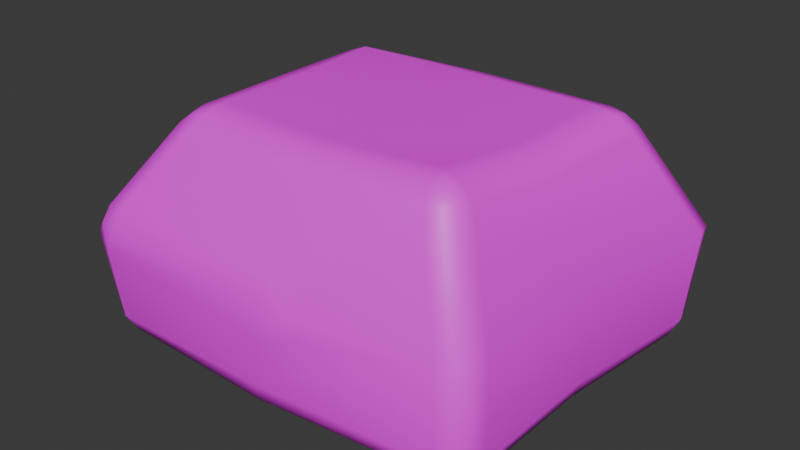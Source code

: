 # Source: rock_small.blend  (saved by Blender 5.2.44; exported with 4.5.12 LTS)
import bpy
from mathutils import Matrix  # noqa: F401  (used for matrix-valued properties, if any)

bpy.ops.wm.read_factory_settings(use_empty=True)
scene = bpy.context.scene
scene.name = 'Scene'

# ---- collections
col_rock_small = bpy.data.collections.new('rock_small'); scene.collection.children.link(col_rock_small)

# ---- images (referenced by path relative to the original .blend; pixels are not part of the script)
import os
ASSET_DIR = os.environ.get("B2B_ASSET_DIR", "")  # directory of the original .blend (textures are referenced by path, not embedded)
HERE = os.path.dirname(os.path.abspath(__file__))  # packed textures are extracted next to this script under _unpacked/

def load_image(name, relpath, width, height, colorspace="sRGB"):
    """Load a texture the original file referenced (path relative to the .blend, or extracted next to this script)."""
    p = next((c for c in (os.path.join(HERE, relpath), os.path.join(ASSET_DIR, relpath)) if relpath and os.path.exists(c)), "")
    if p:
        img = bpy.data.images.load(p, check_existing=True)
        img.name = name
    else:  # same state as the original file: an image datablock whose file is absent (Cycles renders it pink)
        img = bpy.data.images.new(name, width, height)
        img.source = "FILE"
        img.filepath = "//" + (relpath or name)
    img.colorspace_settings.name = colorspace
    return img
img_palette_png = load_image('palette.png', 'palette.png', 1024, 1024, 'sRGB')

# ---- materials (node trees are filled in below, after node groups)
mat_palette = bpy.data.materials.new('palette')
mat_palette.alpha_threshold = 0.0
mat_palette.use_backface_culling_lightprobe_volume = False
mat_palette.roughness = 0.5
mat_palette.line_color = (0.0, 0.0, 0.0, 1.0)

# ---- material node trees
mat_palette.use_nodes = True; mat_palette.node_tree.nodes.clear()
_N = mat_palette.node_tree.nodes; _L = mat_palette.node_tree.links
n0 = _N.new('ShaderNodeOutputMaterial'); n0.name = 'Material Output'; n0.location = (200, 100)
n1 = _N.new('ShaderNodeBsdfPrincipled'); n1.name = 'Principled BSDF'; n1.location = (-200, 100)
n1.inputs[10].default_value = 0.005
n2 = _N.new('ShaderNodeTexImage'); n2.name = 'Image Texture'; n2.location = (-490, 80)
n2.image = img_palette_png
n2.interpolation = 'Closest'
_L.new(n1.outputs[0], n0.inputs[0])
_L.new(n2.outputs[0], n1.inputs[0])
n0.is_active_output = True

# ---- world
world_world = bpy.data.worlds.new('World'); scene.world = world_world
world_world.use_nodes = True; world_world.node_tree.nodes.clear()
_N = world_world.node_tree.nodes; _L = world_world.node_tree.links
n0 = _N.new('ShaderNodeOutputWorld'); n0.name = 'World Output'; n0.location = (200, 100)
n1 = _N.new('ShaderNodeBackground'); n1.name = 'Background'; n1.location = (-200, 100)
n1.inputs[0].default_value = (0.05088, 0.05088, 0.05088, 1.0)
_L.new(n1.outputs[0], n0.inputs[0])
n0.is_active_output = True
world_world.color = (0.05088, 0.05088, 0.05088)
world_world.sun_shadow_jitter_overblur = 0.0

# ---- meshes
me_rock_small = bpy.data.meshes.new('rock_small')
me_rock_small.from_pydata([(0.2435, 0.1935, 0.3587), (0.3355, 0.2543, 0.007321), (0.2146, -0.1778, 0.3704), (0.3004, -0.2466, 2.539e-05), (-0.2322, 0.1807, 0.3555), (-0.2692, 0.2332, 0.01117), (-0.2234, -0.186, 0.3551), (-0.3199, -0.266, 0.002629), (0.3492, 0.2718, 0.181), (-0.3215, -0.2976, 0.194), (0.2998, -0.25, 0.181), (-0.2771, 0.2125, 0.1689), (0.01128, 0.253, 0.006961), (-0.001661, -0.1858, 0.3532), (0.005061, -0.3054, 0.03241), (0.01161, 0.1829, 0.3643), (-0.003996, 0.2518, 0.1788), (0.01979, -0.2942, 0.1823), (-0.3, -2.871e-05, 0.00596), (0.2267, 0.001992, 0.3485), (-0.211, -0.01604, 0.365), (0.3045, 0.0004063, 0.004878), (0.3017, -0.0003781, 0.1851), (-0.3063, -0.007339, 0.17), (0.002778, 0.0006449, 0.005891), (-0.003574, 0.001989, 0.3479)], [], [(25, 20, 6, 13), (17, 13, 6, 9), (23, 20, 4, 11), (24, 21, 3, 14), (22, 19, 2, 10), (16, 15, 0, 8), (12, 16, 8, 1), (21, 22, 10, 3), (18, 23, 11, 5), (14, 17, 9, 7), (3, 10, 17, 14), (5, 11, 16, 12), (11, 4, 15, 16), (18, 24, 14, 7), (10, 2, 13, 17), (19, 25, 13, 2), (0, 15, 25, 19), (5, 12, 24, 18), (7, 9, 23, 18), (1, 8, 22, 21), (8, 0, 19, 22), (12, 1, 21, 24), (9, 6, 20, 23), (15, 4, 20, 25)])
me_rock_small.polygons.foreach_set('use_smooth', [True] * 24)
_uv = me_rock_small.uv_layers.new(name='UVMap')
_uv.uv.foreach_set('vector', [0.3125, 0.9375, 0.3125, 0.9375, 0.3125, 0.9375, 0.3125, 0.9375, 0.1875, 0.9375, 0.1875, 0.9375, 0.1875, 0.9375, 0.1875, 0.9375, 0.1875, 0.9375, 0.1875, 0.9375, 0.1875, 0.9375, 0.1875, 0.9375, 0.0625, 0.9375, 0.0625, 0.9375, 0.0625, 0.9375, 0.0625, 0.9375, 0.1875, 0.9375, 0.1875, 0.9375, 0.1875, 0.9375, 0.1875, 0.9375, 0.1875, 0.9375, 0.1875, 0.9375, 0.1875, 0.9375, 0.1875, 0.9375, 0.1875, 0.9375, 0.1875, 0.9375, 0.1875, 0.9375, 0.1875, 0.9375, 0.1875, 0.9375, 0.1875, 0.9375, 0.1875, 0.9375, 0.1875, 0.9375, 0.1875, 0.9375, 0.1875, 0.9375, 0.1875, 0.9375, 0.1875, 0.9375, 0.1875, 0.9375, 0.1875, 0.9375, 0.1875, 0.9375, 0.1875, 0.9375, 0.1875, 0.9375, 0.1875, 0.9375, 0.1875, 0.9375, 0.1875, 0.9375, 0.1875, 0.9375, 0.1875, 0.9375, 0.1875, 0.9375, 0.1875, 0.9375, 0.1875, 0.9375, 0.1875, 0.9375, 0.1875, 0.9375, 0.1875, 0.9375, 0.0625, 0.9375, 0.0625, 0.9375, 0.0625, 0.9375, 0.0625, 0.9375, 0.1875, 0.9375, 0.1875, 0.9375, 0.1875, 0.9375, 0.1875, 0.9375, 0.3125, 0.9375, 0.3125, 0.9375, 0.3125, 0.9375, 0.3125, 0.9375, 0.3125, 0.9375, 0.3125, 0.9375, 0.3125, 0.9375, 0.3125, 0.9375, 0.0625, 0.9375, 0.0625, 0.9375, 0.0625, 0.9375, 0.0625, 0.9375, 0.1875, 0.9375, 0.1875, 0.9375, 0.1875, 0.9375, 0.1875, 0.9375, 0.1875, 0.9375, 0.1875, 0.9375, 0.1875, 0.9375, 0.1875, 0.9375, 0.1875, 0.9375, 0.1875, 0.9375, 0.1875, 0.9375, 0.1875, 0.9375, 0.0625, 0.9375, 0.0625, 0.9375, 0.0625, 0.9375, 0.0625, 0.9375, 0.1875, 0.9375, 0.1875, 0.9375, 0.1875, 0.9375, 0.1875, 0.9375, 0.3125, 0.9375, 0.3125, 0.9375, 0.3125, 0.9375, 0.3125, 0.9375])
me_rock_small.materials.append(mat_palette)
me_rock_small.use_mirror_vertex_groups = False
me_rock_small.update()

# ---- objects
ob_rock_small = bpy.data.objects.new('rock_small', me_rock_small)

# ---- transforms, parenting, visibility, modifiers, constraints
ob_rock_small.location = (0.0, 0.0, 0.0)
ob_rock_small.lock_rotations_4d = False
ob_rock_small.empty_display_type = 'ARROWS'
ob_rock_small.lineart.crease_threshold = 0.0
_m = ob_rock_small.modifiers.new('Bevel', 'BEVEL')
_m.width = 0.04
_m.width_pct = 0.04
_m.segments = 2
_m = ob_rock_small.modifiers.new('WeightedNormal', 'WEIGHTED_NORMAL')
_m.keep_sharp = True

# ---- collection membership
col_rock_small.objects.link(ob_rock_small)

# ---- scene / render settings (as saved in the file)
scene.frame_start = 1; scene.frame_end = 250; scene.frame_set(1)
scene.render.engine = 'BLENDER_EEVEE_NEXT'
scene.render.bake_bias = 0.0
scene.render.bake_samples = 0
scene.render.compositor_device = 'GPU'
scene.eevee.use_volume_custom_range = False
scene.eevee.fast_gi_thickness_near = 0.1
scene.eevee.fast_gi_thickness_far = 0.0
scene.eevee.ray_tracing_options.screen_trace_thickness = 0.1
bpy.context.view_layer.update()

# ---- added for rendering (the .blend has no active camera and no usable light): camera, sun
cam_auto = bpy.data.cameras.new('AutoCamera')
cam_auto.lens = 50.0
cam_auto.sensor_width = 36.0
cam_auto.clip_end = 1000.0
ob_auto_camera = bpy.data.objects.new('AutoCamera', cam_auto)
scene.collection.objects.link(ob_auto_camera)
ob_auto_camera.location = (0.885063, -1.06496, 0.882652)
ob_auto_camera.rotation_euler = (1.09748, -7.21219e-08, 0.694738)
scene.camera = ob_auto_camera
light_auto_sun = bpy.data.lights.new('AutoSun', 'SUN')
light_auto_sun.energy = 3.0
light_auto_sun.angle = 0.0523599
ob_auto_sun = bpy.data.objects.new('AutoSun', light_auto_sun)
scene.collection.objects.link(ob_auto_sun)
ob_auto_sun.rotation_euler = (0.872665, 0.174533, 0.523599)
bpy.context.view_layer.update()
